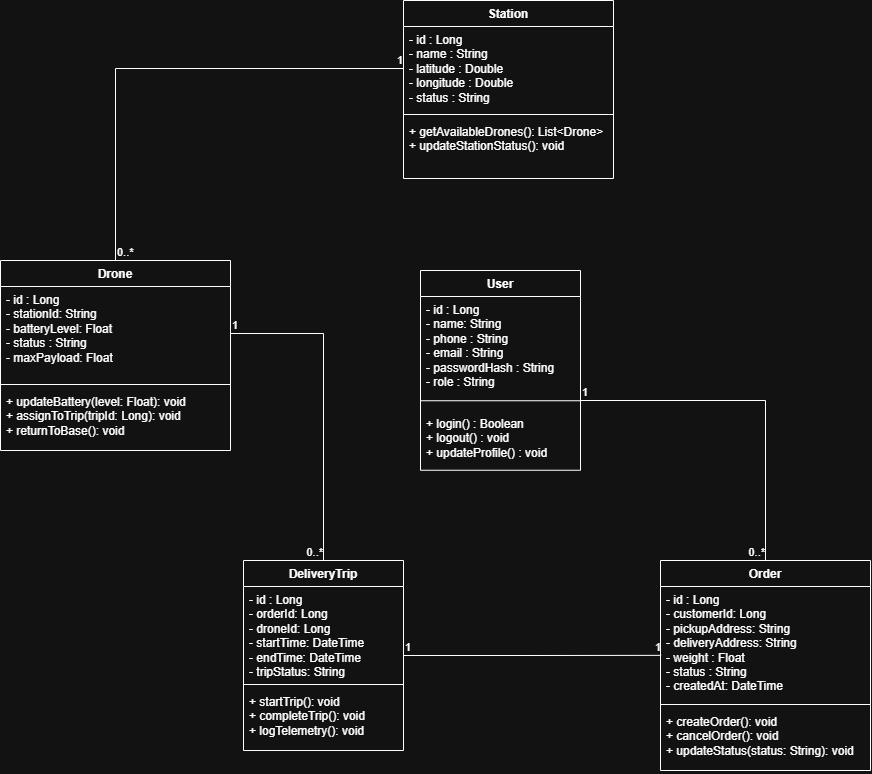

The diagram above was exported from draw.io. Its source (the exported page's mxGraphModel, read from the mxfile embedded in the PNG):
<mxGraphModel dx="1493" dy="1983" grid="0" gridSize="10" guides="1" tooltips="1" connect="1" arrows="1" fold="1" page="1" pageScale="1" pageWidth="827" pageHeight="1169" math="0" shadow="0">
  <root>
    <mxCell id="0" />
    <mxCell id="1" parent="0" />
    <mxCell id="DylUgBqJzs5dOq5ktaVG-9" parent="1" style="swimlane;fontStyle=1;align=center;verticalAlign=top;childLayout=stackLayout;horizontal=1;startSize=26;horizontalStack=0;resizeParent=1;resizeParentMax=0;resizeLast=0;collapsible=1;marginBottom=0;whiteSpace=wrap;html=1;" value="User" vertex="1">
      <mxGeometry height="199.75" width="160" x="510" y="-20" as="geometry" />
    </mxCell>
    <mxCell id="DylUgBqJzs5dOq5ktaVG-10" parent="DylUgBqJzs5dOq5ktaVG-9" style="text;strokeColor=none;fillColor=none;align=left;verticalAlign=top;spacingLeft=4;spacingRight=4;overflow=hidden;rotatable=0;points=[[0,0.5],[1,0.5]];portConstraint=eastwest;whiteSpace=wrap;html=1;" value="- id : Long&lt;div&gt;- name: String&lt;/div&gt;&lt;div&gt;- phone : String&lt;/div&gt;&lt;div&gt;- email : String&lt;/div&gt;&lt;div&gt;- passwordHash : String&lt;/div&gt;&lt;div&gt;- role : String&lt;/div&gt;" vertex="1">
      <mxGeometry height="94.5" width="160" y="26" as="geometry" />
    </mxCell>
    <mxCell id="DylUgBqJzs5dOq5ktaVG-11" parent="DylUgBqJzs5dOq5ktaVG-9" style="line;strokeWidth=1;fillColor=none;align=left;verticalAlign=middle;spacingTop=-1;spacingLeft=3;spacingRight=3;rotatable=0;labelPosition=right;points=[];portConstraint=eastwest;strokeColor=inherit;labelPerimeter=1;" value="" vertex="1">
      <mxGeometry height="19.5" width="160" y="120.5" as="geometry" />
    </mxCell>
    <mxCell id="DylUgBqJzs5dOq5ktaVG-12" parent="DylUgBqJzs5dOq5ktaVG-9" style="text;strokeColor=none;fillColor=none;align=left;verticalAlign=top;spacingLeft=4;spacingRight=4;overflow=hidden;rotatable=0;points=[[0,0.5],[1,0.5]];portConstraint=eastwest;whiteSpace=wrap;html=1;" value="+ login() : Boolean&lt;div&gt;+ logout() : void&lt;/div&gt;&lt;div&gt;+ updateProfile() : void&amp;nbsp;&amp;nbsp;&lt;/div&gt;" vertex="1">
      <mxGeometry height="59.75" width="160" y="140" as="geometry" />
    </mxCell>
    <mxCell id="DylUgBqJzs5dOq5ktaVG-13" parent="1" style="swimlane;fontStyle=1;align=center;verticalAlign=top;childLayout=stackLayout;horizontal=1;startSize=26;horizontalStack=0;resizeParent=1;resizeParentMax=0;resizeLast=0;collapsible=1;marginBottom=0;whiteSpace=wrap;html=1;" value="Station&lt;div&gt;&lt;br&gt;&lt;/div&gt;" vertex="1">
      <mxGeometry height="178" width="210" x="493" y="-290" as="geometry" />
    </mxCell>
    <mxCell id="DylUgBqJzs5dOq5ktaVG-14" parent="DylUgBqJzs5dOq5ktaVG-13" style="text;strokeColor=none;fillColor=none;align=left;verticalAlign=top;spacingLeft=4;spacingRight=4;overflow=hidden;rotatable=0;points=[[0,0.5],[1,0.5]];portConstraint=eastwest;whiteSpace=wrap;html=1;" value="- id : Long&lt;div&gt;- name : String&lt;/div&gt;&lt;div&gt;- latitude : Double&lt;/div&gt;&lt;div&gt;- longitude : Double&lt;/div&gt;&lt;div&gt;- status : String&lt;/div&gt;" vertex="1">
      <mxGeometry height="84" width="210" y="26" as="geometry" />
    </mxCell>
    <mxCell id="DylUgBqJzs5dOq5ktaVG-15" parent="DylUgBqJzs5dOq5ktaVG-13" style="line;strokeWidth=1;fillColor=none;align=left;verticalAlign=middle;spacingTop=-1;spacingLeft=3;spacingRight=3;rotatable=0;labelPosition=right;points=[];portConstraint=eastwest;strokeColor=inherit;labelPerimeter=1;" value="" vertex="1">
      <mxGeometry height="8" width="210" y="110" as="geometry" />
    </mxCell>
    <mxCell id="DylUgBqJzs5dOq5ktaVG-16" parent="DylUgBqJzs5dOq5ktaVG-13" style="text;strokeColor=none;fillColor=none;align=left;verticalAlign=top;spacingLeft=4;spacingRight=4;overflow=hidden;rotatable=0;points=[[0,0.5],[1,0.5]];portConstraint=eastwest;whiteSpace=wrap;html=1;" value="+ getAvailableDrones(): List&amp;lt;Drone&amp;gt;&amp;nbsp;&lt;div&gt;+ updateStationStatus(): void&lt;/div&gt;" vertex="1">
      <mxGeometry height="60" width="210" y="118" as="geometry" />
    </mxCell>
    <mxCell id="DylUgBqJzs5dOq5ktaVG-17" parent="1" style="swimlane;fontStyle=1;align=center;verticalAlign=top;childLayout=stackLayout;horizontal=1;startSize=26;horizontalStack=0;resizeParent=1;resizeParentMax=0;resizeLast=0;collapsible=1;marginBottom=0;whiteSpace=wrap;html=1;" value="Drone" vertex="1">
      <mxGeometry height="190" width="230" x="90" y="-30" as="geometry" />
    </mxCell>
    <mxCell id="DylUgBqJzs5dOq5ktaVG-18" parent="DylUgBqJzs5dOq5ktaVG-17" style="text;strokeColor=none;fillColor=none;align=left;verticalAlign=top;spacingLeft=4;spacingRight=4;overflow=hidden;rotatable=0;points=[[0,0.5],[1,0.5]];portConstraint=eastwest;whiteSpace=wrap;html=1;" value="- id : Long&lt;div&gt;- stationId: String&lt;/div&gt;&lt;div&gt;- batteryLevel: Float&lt;/div&gt;&lt;div&gt;- status : String&lt;/div&gt;&lt;div&gt;- maxPayload: Float&lt;/div&gt;" vertex="1">
      <mxGeometry height="94" width="230" y="26" as="geometry" />
    </mxCell>
    <mxCell id="DylUgBqJzs5dOq5ktaVG-19" parent="DylUgBqJzs5dOq5ktaVG-17" style="line;strokeWidth=1;fillColor=none;align=left;verticalAlign=middle;spacingTop=-1;spacingLeft=3;spacingRight=3;rotatable=0;labelPosition=right;points=[];portConstraint=eastwest;strokeColor=inherit;labelPerimeter=1;" value="" vertex="1">
      <mxGeometry height="8" width="230" y="120" as="geometry" />
    </mxCell>
    <mxCell id="DylUgBqJzs5dOq5ktaVG-20" parent="DylUgBqJzs5dOq5ktaVG-17" style="text;strokeColor=none;fillColor=none;align=left;verticalAlign=top;spacingLeft=4;spacingRight=4;overflow=hidden;rotatable=0;points=[[0,0.5],[1,0.5]];portConstraint=eastwest;whiteSpace=wrap;html=1;" value="+&amp;nbsp;updateBattery(level: Float): void&lt;div&gt;&lt;span style=&quot;background-color: transparent; color: light-dark(#000000, var(--ge-light-color, #ffffff));&quot;&gt;+ assignToTrip(tripId: Long): void&lt;/span&gt;&lt;/div&gt;&lt;div&gt;&lt;span style=&quot;background-color: transparent; color: light-dark(#000000, var(--ge-light-color, #ffffff));&quot;&gt;+ returnToBase(): void&lt;/span&gt;&lt;/div&gt;&lt;div&gt;&lt;h3 class=&quot;&quot;&gt;&lt;/h3&gt;&lt;div&gt;&lt;li&gt;&lt;p&gt;&lt;/p&gt;&lt;/li&gt;&lt;/div&gt;&lt;/div&gt;" vertex="1">
      <mxGeometry height="62" width="230" y="128" as="geometry" />
    </mxCell>
    <mxCell id="DylUgBqJzs5dOq5ktaVG-21" parent="1" style="swimlane;fontStyle=1;align=center;verticalAlign=top;childLayout=stackLayout;horizontal=1;startSize=26;horizontalStack=0;resizeParent=1;resizeParentMax=0;resizeLast=0;collapsible=1;marginBottom=0;whiteSpace=wrap;html=1;" value="Order&lt;div&gt;&lt;br&gt;&lt;/div&gt;" vertex="1">
      <mxGeometry height="210" width="210" x="750" y="270" as="geometry" />
    </mxCell>
    <mxCell id="DylUgBqJzs5dOq5ktaVG-22" parent="DylUgBqJzs5dOq5ktaVG-21" style="text;strokeColor=none;fillColor=none;align=left;verticalAlign=top;spacingLeft=4;spacingRight=4;overflow=hidden;rotatable=0;points=[[0,0.5],[1,0.5]];portConstraint=eastwest;whiteSpace=wrap;html=1;" value="- id : Long&lt;div&gt;- customerId: Long&lt;br&gt;&lt;div&gt;- pickupAddress: String&lt;/div&gt;&lt;div&gt;- deliveryAddress: String&lt;/div&gt;&lt;div&gt;- weight : Float&lt;/div&gt;&lt;div&gt;- status : String&amp;nbsp;&lt;/div&gt;&lt;/div&gt;&lt;div&gt;- createdAt: DateTime&lt;/div&gt;" vertex="1">
      <mxGeometry height="114" width="210" y="26" as="geometry" />
    </mxCell>
    <mxCell id="DylUgBqJzs5dOq5ktaVG-23" parent="DylUgBqJzs5dOq5ktaVG-21" style="line;strokeWidth=1;fillColor=none;align=left;verticalAlign=middle;spacingTop=-1;spacingLeft=3;spacingRight=3;rotatable=0;labelPosition=right;points=[];portConstraint=eastwest;strokeColor=inherit;labelPerimeter=1;" value="" vertex="1">
      <mxGeometry height="8" width="210" y="140" as="geometry" />
    </mxCell>
    <mxCell id="DylUgBqJzs5dOq5ktaVG-24" parent="DylUgBqJzs5dOq5ktaVG-21" style="text;strokeColor=none;fillColor=none;align=left;verticalAlign=top;spacingLeft=4;spacingRight=4;overflow=hidden;rotatable=0;points=[[0,0.5],[1,0.5]];portConstraint=eastwest;whiteSpace=wrap;html=1;" value="+ createOrder(): void&lt;div&gt;+ cancelOrder(): void&lt;/div&gt;&lt;div&gt;+&amp;nbsp;&lt;span style=&quot;background-color: transparent; color: light-dark(#000000, var(--ge-light-color, #ffffff));&quot;&gt;updateStatus(status: String): void&lt;/span&gt;&lt;/div&gt;&lt;h3 class=&quot;&quot;&gt;&lt;/h3&gt;" vertex="1">
      <mxGeometry height="62" width="210" y="148" as="geometry" />
    </mxCell>
    <mxCell id="DylUgBqJzs5dOq5ktaVG-25" parent="1" style="swimlane;fontStyle=1;align=center;verticalAlign=top;childLayout=stackLayout;horizontal=1;startSize=26;horizontalStack=0;resizeParent=1;resizeParentMax=0;resizeLast=0;collapsible=1;marginBottom=0;whiteSpace=wrap;html=1;" value="DeliveryTrip&lt;div&gt;&lt;br&gt;&lt;/div&gt;" vertex="1">
      <mxGeometry height="190" width="160" x="333" y="270" as="geometry" />
    </mxCell>
    <mxCell id="DylUgBqJzs5dOq5ktaVG-26" parent="DylUgBqJzs5dOq5ktaVG-25" style="text;strokeColor=none;fillColor=none;align=left;verticalAlign=top;spacingLeft=4;spacingRight=4;overflow=hidden;rotatable=0;points=[[0,0.5],[1,0.5]];portConstraint=eastwest;whiteSpace=wrap;html=1;" value="- id : Long&lt;div&gt;- orderId: Long&lt;/div&gt;&lt;div&gt;- droneId: Long&lt;/div&gt;&lt;div&gt;- startTime: DateTime&lt;/div&gt;&lt;div&gt;- endTime: DateTime&lt;/div&gt;&lt;div&gt;- tripStatus: String&lt;/div&gt;" vertex="1">
      <mxGeometry height="94" width="160" y="26" as="geometry" />
    </mxCell>
    <mxCell id="DylUgBqJzs5dOq5ktaVG-27" parent="DylUgBqJzs5dOq5ktaVG-25" style="line;strokeWidth=1;fillColor=none;align=left;verticalAlign=middle;spacingTop=-1;spacingLeft=3;spacingRight=3;rotatable=0;labelPosition=right;points=[];portConstraint=eastwest;strokeColor=inherit;labelPerimeter=1;" value="" vertex="1">
      <mxGeometry height="8" width="160" y="120" as="geometry" />
    </mxCell>
    <mxCell id="DylUgBqJzs5dOq5ktaVG-28" parent="DylUgBqJzs5dOq5ktaVG-25" style="text;strokeColor=none;fillColor=none;align=left;verticalAlign=top;spacingLeft=4;spacingRight=4;overflow=hidden;rotatable=0;points=[[0,0.5],[1,0.5]];portConstraint=eastwest;whiteSpace=wrap;html=1;" value="+ startTrip(): void&lt;div&gt;+ completeTrip(): void&lt;/div&gt;&lt;div&gt;+ logTelemetry(): void&lt;/div&gt;" vertex="1">
      <mxGeometry height="62" width="160" y="128" as="geometry" />
    </mxCell>
    <mxCell id="DylUgBqJzs5dOq5ktaVG-32" edge="1" parent="1" source="DylUgBqJzs5dOq5ktaVG-11" style="endArrow=none;html=1;edgeStyle=orthogonalEdgeStyle;rounded=0;defaultLabelBackgroundColor=page;entryX=0.5;entryY=0;entryDx=0;entryDy=0;exitX=1;exitY=0.487;exitDx=0;exitDy=0;exitPerimeter=0;" target="DylUgBqJzs5dOq5ktaVG-21" value="">
      <mxGeometry relative="1" x="0.4237" as="geometry">
        <mxPoint x="710" y="120" as="sourcePoint" />
        <mxPoint x="630" y="300" as="targetPoint" />
      </mxGeometry>
    </mxCell>
    <mxCell id="DylUgBqJzs5dOq5ktaVG-33" connectable="0" parent="DylUgBqJzs5dOq5ktaVG-32" style="edgeLabel;resizable=0;html=1;align=left;verticalAlign=bottom;inheritText=1;defaultLabelBackgroundColor=page;" value="1" vertex="1">
      <mxGeometry relative="1" x="-1" as="geometry" />
    </mxCell>
    <mxCell id="DylUgBqJzs5dOq5ktaVG-34" connectable="0" parent="DylUgBqJzs5dOq5ktaVG-32" style="edgeLabel;resizable=0;html=1;align=right;verticalAlign=bottom;inheritText=1;defaultLabelBackgroundColor=page;" value="0..*" vertex="1">
      <mxGeometry relative="1" x="1" as="geometry" />
    </mxCell>
    <mxCell id="DylUgBqJzs5dOq5ktaVG-35" edge="1" parent="1" source="DylUgBqJzs5dOq5ktaVG-25" style="endArrow=none;html=1;edgeStyle=orthogonalEdgeStyle;rounded=0;defaultLabelBackgroundColor=page;exitX=1;exitY=0.5;exitDx=0;exitDy=0;entryX=0.003;entryY=0.604;entryDx=0;entryDy=0;entryPerimeter=0;" target="DylUgBqJzs5dOq5ktaVG-22" value="">
      <mxGeometry relative="1" x="0.4921" as="geometry">
        <mxPoint x="550" y="330" as="sourcePoint" />
        <mxPoint x="710" y="330" as="targetPoint" />
      </mxGeometry>
    </mxCell>
    <mxCell id="DylUgBqJzs5dOq5ktaVG-36" connectable="0" parent="DylUgBqJzs5dOq5ktaVG-35" style="edgeLabel;resizable=0;html=1;align=left;verticalAlign=bottom;inheritText=1;defaultLabelBackgroundColor=page;" value="1" vertex="1">
      <mxGeometry relative="1" x="-1" as="geometry" />
    </mxCell>
    <mxCell id="DylUgBqJzs5dOq5ktaVG-37" connectable="0" parent="DylUgBqJzs5dOq5ktaVG-35" style="edgeLabel;resizable=0;html=1;align=right;verticalAlign=bottom;inheritText=1;defaultLabelBackgroundColor=page;" value="1" vertex="1">
      <mxGeometry relative="1" x="1" as="geometry" />
    </mxCell>
    <mxCell id="DylUgBqJzs5dOq5ktaVG-42" edge="1" parent="1" source="DylUgBqJzs5dOq5ktaVG-18" style="endArrow=none;html=1;edgeStyle=orthogonalEdgeStyle;rounded=0;defaultLabelBackgroundColor=page;exitX=1;exitY=0.5;exitDx=0;exitDy=0;entryX=0.5;entryY=0;entryDx=0;entryDy=0;" target="DylUgBqJzs5dOq5ktaVG-25" value="">
      <mxGeometry relative="1" as="geometry">
        <mxPoint x="410" y="250" as="sourcePoint" />
        <mxPoint x="570" y="250" as="targetPoint" />
      </mxGeometry>
    </mxCell>
    <mxCell id="DylUgBqJzs5dOq5ktaVG-43" connectable="0" parent="DylUgBqJzs5dOq5ktaVG-42" style="edgeLabel;resizable=0;html=1;align=left;verticalAlign=bottom;inheritText=1;defaultLabelBackgroundColor=page;" value="1" vertex="1">
      <mxGeometry relative="1" x="-1" as="geometry" />
    </mxCell>
    <mxCell id="DylUgBqJzs5dOq5ktaVG-44" connectable="0" parent="DylUgBqJzs5dOq5ktaVG-42" style="edgeLabel;resizable=0;html=1;align=right;verticalAlign=bottom;inheritText=1;defaultLabelBackgroundColor=page;" value="0..*" vertex="1">
      <mxGeometry relative="1" x="1" as="geometry" />
    </mxCell>
    <mxCell id="DylUgBqJzs5dOq5ktaVG-45" edge="1" parent="1" source="DylUgBqJzs5dOq5ktaVG-17" style="endArrow=none;html=1;edgeStyle=orthogonalEdgeStyle;rounded=0;defaultLabelBackgroundColor=page;entryX=0;entryY=0.5;entryDx=0;entryDy=0;exitX=0.5;exitY=0;exitDx=0;exitDy=0;" target="DylUgBqJzs5dOq5ktaVG-14" value="">
      <mxGeometry relative="1" x="-0.3725" as="geometry">
        <mxPoint x="240" y="-220" as="sourcePoint" />
        <mxPoint x="400" y="-220" as="targetPoint" />
      </mxGeometry>
    </mxCell>
    <mxCell id="DylUgBqJzs5dOq5ktaVG-46" connectable="0" parent="DylUgBqJzs5dOq5ktaVG-45" style="edgeLabel;resizable=0;html=1;align=left;verticalAlign=bottom;inheritText=1;defaultLabelBackgroundColor=page;" value="0..*" vertex="1">
      <mxGeometry relative="1" x="-1" as="geometry" />
    </mxCell>
    <mxCell id="DylUgBqJzs5dOq5ktaVG-47" connectable="0" parent="DylUgBqJzs5dOq5ktaVG-45" style="edgeLabel;resizable=0;html=1;align=right;verticalAlign=bottom;inheritText=1;defaultLabelBackgroundColor=page;" value="1" vertex="1">
      <mxGeometry relative="1" x="1" as="geometry" />
    </mxCell>
  </root>
</mxGraphModel>